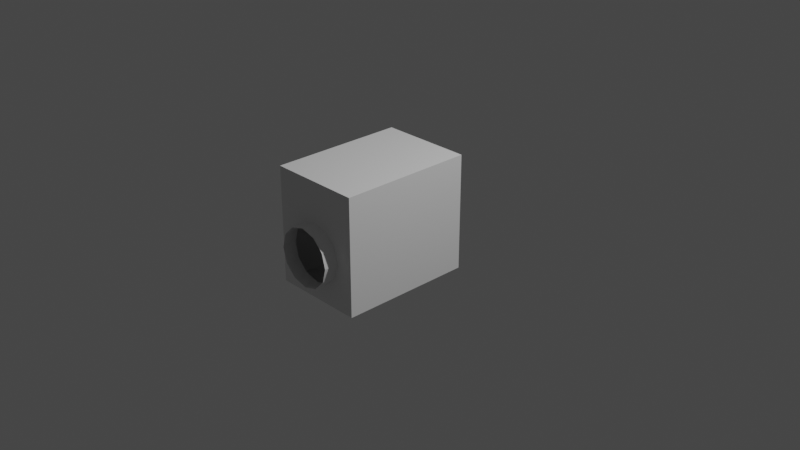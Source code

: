 # Source: grus_crew_s2_1.blend  (saved by Blender 3.1.7; exported with 4.5.12 LTS)
import bpy
from mathutils import Matrix  # noqa: F401  (used for matrix-valued properties, if any)

bpy.ops.wm.read_factory_settings(use_empty=True)
scene = bpy.context.scene
scene.name = 'Scene'

# ---- collections
col_collection = bpy.data.collections.new('Collection'); scene.collection.children.link(col_collection)

# ---- world
world_world = bpy.data.worlds.new('World'); scene.world = world_world
world_world.use_nodes = True; world_world.node_tree.nodes.clear()
_N = world_world.node_tree.nodes; _L = world_world.node_tree.links
n0 = _N.new('ShaderNodeOutputWorld'); n0.name = 'World Output'; n0.location = (300, 300)
n1 = _N.new('ShaderNodeBackground'); n1.name = 'Background'; n1.location = (10, 300)
n1.inputs[0].default_value = (0.05088, 0.05088, 0.05088, 1.0)
_L.new(n1.outputs[0], n0.inputs[0])
n0.is_active_output = True
world_world.color = (0.05088, 0.05088, 0.05088)
world_world.use_sun_shadow = False
world_world.sun_shadow_jitter_overblur = 0.0

# ---- cameras
cam_camera = bpy.data.cameras.new('Camera')
cam_camera.clip_end = 100.0
cam_camera.ortho_scale = 7.314

# ---- lights
light_light = bpy.data.lights.new('Light', 'POINT')
light_light.transmission_factor = 0.0
light_light.energy = 1000.0
light_light.shadow_soft_size = 0.1
light_light.shadow_maximum_resolution = 0.006
light_light.use_absolute_resolution = True

# ---- meshes
me_i1_i1_auv_001 = bpy.data.meshes.new('i1_i1_auv.001')
me_i1_i1_auv_001.from_pydata([(-0.5, 0.5, -0.3625), (-0.3125, -1.036e-17, 1.237), (-0.2706, 0.1562, 1.237), (-0.1562, 0.2706, 1.237), (-0.2706, -0.1562, 1.237), (-0.1562, -0.2706, 1.237), (-6.407e-17, 0.3125, 1.087), (-6.869e-17, 0.3125, 1.237), (0.1562, 0.2706, 1.237), (0.2706, 0.1562, 1.087), (0.2706, 0.1562, 1.237), (0.3125, 3.104e-17, 1.087), (0.3125, 3.104e-17, 1.237), (0.2706, -0.1562, 1.087), (0.2706, -0.1562, 1.237), (0.1562, -0.2706, 1.237), (1.098e-17, -0.3125, 1.237), (0.5, 0.5, -0.3625), (-0.5, -0.75, 1.087), (-0.5, 0.5, 1.087), (0.5, -0.75, -0.3625), (0.3125, -5.294e-17, -0.3625), (0.2706, 0.1562, -0.3625), (0.1562, 0.2706, -0.3625), (0.2706, -0.1562, -0.3625), (0.1562, -0.2706, -0.3625), (-5.095e-17, -0.3125, -0.3625), (0.5, -0.75, 1.087), (0.5, 0.5, 1.087), (0.1562, 0.2706, 1.087), (0.1562, -0.2706, 1.087), (-0.5, -0.75, -0.3625), (-0.3125, 6.652e-17, -0.3625), (-0.2706, 0.1562, -0.3625), (-0.1562, 0.2706, -0.3625), (3.024e-17, 0.3125, -0.3625), (-0.2706, -0.1562, -0.3625), (-0.1562, -0.2706, -0.3625), (1.56e-17, -0.3125, 1.087), (-0.1562, -0.2706, 1.087), (-0.2706, -0.1562, 1.087), (-0.3125, -1.036e-17, 1.087), (-0.2706, 0.1562, 1.087), (-0.1562, 0.2706, 1.087)], [], [(7, 3, 43, 6), (17, 0, 35), (8, 7, 6, 29), (3, 2, 42, 43), (37, 31, 20, 25, 26), (14, 12, 11, 13), (2, 1, 41, 42), (0, 17, 28, 19), (16, 38, 39, 5), (18, 27, 20, 31), (18, 31, 0, 19), (4, 40, 41, 1), (10, 8, 29, 9), (39, 38, 27, 18, 40), (15, 14, 13, 30), (42, 41, 40, 18, 19, 28, 27, 38, 30, 13, 11, 9, 29, 6, 43), (17, 20, 27, 28), (12, 10, 9, 11), (5, 39, 40, 4), (15, 30, 38, 16), (35, 23, 22, 21, 24, 25, 20, 17), (0, 31, 37, 36, 32, 33, 34, 35)])
_uv = me_i1_i1_auv_001.uv_layers.new(name='UVMap')
_uv.uv.foreach_set('vector', [0.4948, 0.5258, 0.4948, 0.5098, 0.524, 0.5098, 0.524, 0.5258, 0.4735, 0.6566, 0.4735, 0.6566, 0.3753, 0.6198, 0.4948, 0.5258, 0.4948, 0.5418, 0.524, 0.5418, 0.524, 0.5258, 0.4948, 0.4937, 0.4948, 0.4777, 0.524, 0.4777, 0.524, 0.4937, 0.0, 0.0, 0.108, 0.1038, 0.108, 0.1038, 0.0, 0.0, 0.0, 0.0, 0.4948, 0.4297, 0.4948, 0.4457, 0.524, 0.4457, 0.524, 0.4297, 0.4948, 0.4617, 0.4948, 0.4457, 0.524, 0.4457, 0.524, 0.4617, 0.1082, 0.4086, 0.1082, 0.4086, 0.1082, 0.6935, 0.1082, 0.6935, 0.4948, 0.3496, 0.524, 0.3496, 0.524, 0.3656, 0.4948, 0.3656, 0.108, 0.3892, 0.108, 0.3892, 0.108, 0.1038, 0.108, 0.1038, 0.3538, 0.6935, 0.3538, 0.4086, 0.1082, 0.4086, 0.1082, 0.6935, 0.4948, 0.4137, 0.524, 0.4137, 0.524, 0.4297, 0.4948, 0.4297, 0.4948, 0.4937, 0.4948, 0.5098, 0.524, 0.5098, 0.524, 0.4937, 0.3912, 0.4991, 0.3753, 0.497, 0.4735, 0.4106, 0.4735, 0.4106, 0.4187, 0.515, 0.4948, 0.3976, 0.4948, 0.4137, 0.524, 0.4137, 0.524, 0.3976, 0.4345, 0.5743, 0.4345, 0.5425, 0.4284, 0.5277, 0.4735, 0.4106, 0.4735, 0.6566, 0.4735, 0.6566, 0.4735, 0.4106, 0.3912, 0.4991, 0.4187, 0.515, 0.4345, 0.5425, 0.4345, 0.5743, 0.4187, 0.6018, 0.3912, 0.6177, 0.3912, 0.6177, 0.4187, 0.6018, 0.1082, 0.4086, 0.3538, 0.4086, 0.3538, 0.6935, 0.1082, 0.6935, 0.4948, 0.4617, 0.4948, 0.4777, 0.524, 0.4777, 0.524, 0.4617, 0.4948, 0.3816, 0.524, 0.3816, 0.524, 0.3976, 0.4948, 0.3976, 0.4948, 0.3816, 0.524, 0.3816, 0.524, 0.3656, 0.4948, 0.3656, 0.3753, 0.6198, 0.0, 0.0, 0.0, 0.0, 0.0, 0.0, 0.0, 0.0, 0.0, 0.0, 0.3538, 0.4086, 0.4735, 0.6566, 0.1082, 0.4086, 0.3538, 0.4086, 0.0, 0.0, 0.0, 0.0, 0.0, 0.0, 0.0, 0.0, 0.0, 0.0, 0.3753, 0.6198])
me_i1_i1_auv_001.use_remesh_fix_poles = True
me_i1_i1_auv_001.use_remesh_preserve_attributes = False
me_i1_i1_auv_001.update()
me_i1_i1_auv_001.normals_split_custom_set([tuple(v) for v in zip(*[iter([0.1305, -0.9914, 0.0, 0.3827, -0.9239, 5.706e-09, 0.3827, -0.9239, 0.0, 0.1305, -0.9914, -5.706e-09, 0.0, 0.0, 1.0, 0.0, 0.0, 1.0, 0.0, 0.0, 1.0, -0.3827, -0.9239, 0.0, -0.1305, -0.9914, 5.706e-09, -0.1305, -0.9914, 0.0, -0.3827, -0.9239, -5.706e-09, 0.6087, -0.7934, 0.0, 0.7934, -0.6087, 5.706e-09, 0.7934, -0.6087, 0.0, 0.6087, -0.7934, -5.706e-09, -9.07e-09, 0.0, 1.0, -9.07e-09, 0.0, 1.0, -9.07e-09, 0.0, 1.0, -9.07e-09, 0.0, 1.0, -9.07e-09, 0.0, 1.0, -0.9239, 0.3827, 0.0, -0.9914, 0.1305, 5.706e-09, -0.9914, 0.1305, 0.0, -0.9239, 0.3827, -5.706e-09, 0.9239, -0.3827, 0.0, 0.9914, -0.1305, 5.706e-09, 0.9914, -0.1305, 0.0, 0.9239, -0.3827, -5.706e-09, 0.0, -1.0, 0.0, 0.0, -1.0, 0.0, 0.0, -1.0, 0.0, 0.0, -1.0, 0.0, 0.1305, 0.9914, 5.706e-09, 0.1305, 0.9914, 0.0, 0.3827, 0.9239, -5.706e-09, 0.3827, 0.9239, 0.0, 0.0, 1.0, 0.0, 0.0, 1.0, 0.0, 0.0, 1.0, 0.0, 0.0, 1.0, 0.0, 1.0, 0.0, 0.0, 1.0, 0.0, 0.0, 1.0, 0.0, 0.0, 1.0, 0.0, 0.0, 0.9239, 0.3827, 5.706e-09, 0.9239, 0.3827, 0.0, 0.9914, 0.1305, -5.706e-09, 0.9914, 0.1305, 0.0, -0.7934, -0.6087, 0.0, -0.6087, -0.7934, 5.706e-09, -0.6087, -0.7934, 0.0, -0.7934, -0.6087, -5.706e-09, -1.92e-07, 0.0, -1.0, -1.92e-07, 0.0, -1.0, -1.92e-07, 0.0, -1.0, -1.92e-07, 0.0, -1.0, -1.92e-07, 0.0, -1.0, -0.6087, 0.7934, 0.0, -0.7934, 0.6087, 5.706e-09, -0.7934, 0.6087, 0.0, -0.6087, 0.7934, -5.706e-09, 1.037e-07, 0.0, -1.0, 1.037e-07, 0.0, -1.0, 1.037e-07, 0.0, -1.0, 1.037e-07, 0.0, -1.0, 1.037e-07, 0.0, -1.0, 1.037e-07, 0.0, -1.0, 1.037e-07, 0.0, -1.0, 1.037e-07, 0.0, -1.0, 1.037e-07, 0.0, -1.0, 1.037e-07, 0.0, -1.0, 1.037e-07, 0.0, -1.0, 1.037e-07, 0.0, -1.0, 1.037e-07, 0.0, -1.0, 1.037e-07, 0.0, -1.0, 1.037e-07, 0.0, -1.0, -1.0, 0.0, 0.0, -1.0, 0.0, 0.0, -1.0, 0.0, 0.0, -1.0, 0.0, 0.0, -0.9914, -0.1305, 0.0, -0.9239, -0.3827, 5.706e-09, -0.9239, -0.3827, 0.0, -0.9914, -0.1305, -5.706e-09, 0.6087, 0.7934, 5.706e-09, 0.6087, 0.7934, 0.0, 0.7934, 0.6087, -5.706e-09, 0.7934, 0.6087, 0.0, -0.3827, 0.9239, 5.706e-09, -0.3827, 0.9239, -5.907e-17, -0.1305, 0.9914, -5.706e-09, -0.1305, 0.9914, -5.907e-17, 0.0, 0.0, 1.0, 0.0, 0.0, 1.0, 0.0, 0.0, 1.0, 0.0, 0.0, 1.0, 0.0, 0.0, 1.0, 0.0, 0.0, 1.0, 0.0, 0.0, 1.0, 0.0, 0.0, 1.0, 6.374e-08, 0.0, 1.0, 6.374e-08, 0.0, 1.0, 6.374e-08, 0.0, 1.0, 6.374e-08, 0.0, 1.0, 6.374e-08, 0.0, 1.0, 6.374e-08, 0.0, 1.0, 6.374e-08, 0.0, 1.0, 6.374e-08, 0.0, 1.0])] * 3)])

# ---- objects
ob_light = bpy.data.objects.new('Light', light_light)
ob_camera = bpy.data.objects.new('Camera', cam_camera)
ob_shellcollider = bpy.data.objects.new('shellCollider', me_i1_i1_auv_001)
ob_freeiva = bpy.data.objects.new('FreeIva', None)

# ---- transforms, parenting, visibility, modifiers, constraints
ob_light.location = (4.076, 1.005, 5.904)
ob_light.rotation_euler = (0.6503, 0.05522, 1.866)
ob_light.lock_rotations_4d = False
ob_light.empty_display_type = 'ARROWS'
ob_light.color = (0.0, 0.0, 0.0, 0.0)
ob_light.lineart.crease_threshold = 0.0
ob_camera.location = (7.359, -6.926, 4.958)
ob_camera.rotation_euler = (1.109, 0.0, 0.8149)
ob_camera.lock_rotations_4d = False
ob_camera.empty_display_type = 'ARROWS'
ob_camera.color = (0.0, 0.0, 0.0, 0.0)
ob_camera.display_type = 'WIRE'
ob_camera.lineart.crease_threshold = 0.0
ob_shellcollider.parent = ob_freeiva
ob_shellcollider.location = (0.0, 0.0, 0.0)
ob_shellcollider.rotation_mode = 'QUATERNION'
ob_shellcollider.rotation_quaternion = (0.0, 0.0, -0.7071, 0.7071)
ob_shellcollider.scale = (1.0, 1.0, 1.0)
ob_freeiva.location = (0.0, 0.0, 0.0)

# ---- collection membership
col_collection.objects.link(ob_light)
col_collection.objects.link(ob_camera)
col_collection.objects.link(ob_shellcollider)
col_collection.objects.link(ob_freeiva)

# ---- scene / render settings (as saved in the file)
scene.camera = ob_camera
scene.frame_start = 1; scene.frame_end = 250; scene.frame_set(1)
scene.render.engine = 'BLENDER_EEVEE_NEXT'
scene.cycles.sampling_pattern = 'TABULATED_SOBOL'
scene.cycles.use_light_tree = False
scene.view_settings.view_transform = 'Filmic'
bpy.context.view_layer.update()
